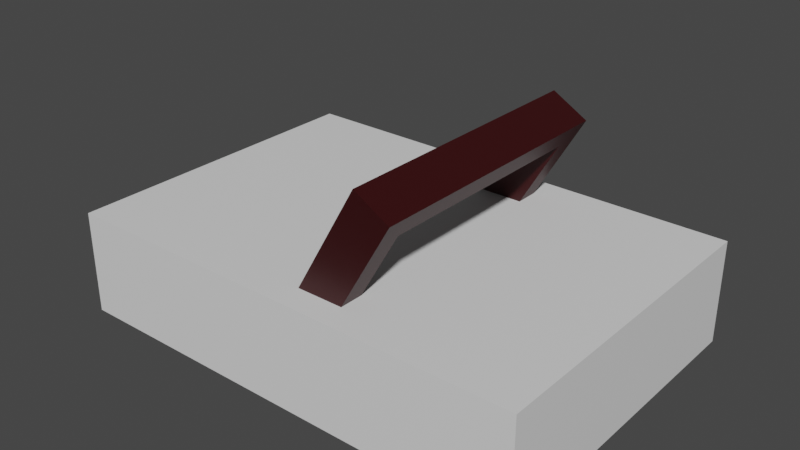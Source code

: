 # Source: light_switch.blend  (saved by Blender 3.0.42; exported with 4.5.12 LTS)
import bpy
from mathutils import Matrix  # noqa: F401  (used for matrix-valued properties, if any)

bpy.ops.wm.read_factory_settings(use_empty=True)
scene = bpy.context.scene
scene.name = 'Scene'

# ---- materials (node trees are filled in below, after node groups)
mat_material_003 = bpy.data.materials.new('Material.003')
mat_material_003.use_transparent_shadow = False
mat_material_001 = bpy.data.materials.new('Material.001')
mat_material_001.use_transparent_shadow = False

# ---- material node trees
mat_material_003.use_nodes = True; mat_material_003.node_tree.nodes.clear()
_N = mat_material_003.node_tree.nodes; _L = mat_material_003.node_tree.links
n0 = _N.new('ShaderNodeBsdfPrincipled'); n0.name = 'Principled BSDF'; n0.location = (10, 300)
n0.distribution = 'GGX'
n0.subsurface_method = 'RANDOM_WALK_SKIN'
n0.inputs[0].default_value = (0.0331, 0.0008117, 0.001404, 1.0)
n0.inputs[3].default_value = 1.45
n0.inputs[27].default_value = (0.0, 0.0, 0.0, 1.0)
n0.inputs[28].default_value = 1.0
n1 = _N.new('ShaderNodeOutputMaterial'); n1.name = 'Material Output'; n1.location = (300, 300)
_L.new(n0.outputs[0], n1.inputs[0])
n1.is_active_output = True
mat_material_001.use_nodes = True; mat_material_001.node_tree.nodes.clear()
_N = mat_material_001.node_tree.nodes; _L = mat_material_001.node_tree.links
n0 = _N.new('ShaderNodeOutputMaterial'); n0.name = 'Material Output'; n0.location = (300, 300)
n1 = _N.new('ShaderNodeBsdfPrincipled'); n1.name = 'Principled BSDF'; n1.location = (10, 300)
n1.distribution = 'GGX'
n1.subsurface_method = 'RANDOM_WALK_SKIN'
n1.inputs[3].default_value = 1.45
n1.inputs[27].default_value = (0.0, 0.0, 0.0, 1.0)
n1.inputs[28].default_value = 1.0
_L.new(n1.outputs[0], n0.inputs[0])
n0.is_active_output = True

# ---- world
world_world = bpy.data.worlds.new('World'); scene.world = world_world
world_world.use_nodes = True; world_world.node_tree.nodes.clear()
_N = world_world.node_tree.nodes; _L = world_world.node_tree.links
n0 = _N.new('ShaderNodeOutputWorld'); n0.name = 'World Output'; n0.location = (300, 300)
n1 = _N.new('ShaderNodeBackground'); n1.name = 'Background'; n1.location = (10, 300)
n1.inputs[0].default_value = (0.05088, 0.05088, 0.05088, 1.0)
_L.new(n1.outputs[0], n0.inputs[0])
n0.is_active_output = True
world_world.color = (0.05088, 0.05088, 0.05088)
world_world.use_sun_shadow = False
world_world.sun_shadow_jitter_overblur = 0.0

# ---- meshes
me_cube_003 = bpy.data.meshes.new('Cube.003')
me_cube_003.from_pydata([(-1.0, -1.0, -1.0), (-1.0, -1.0, 1.0), (-1.0, 1.0, -1.0), (-1.0, 1.0, 1.0), (1.0, -1.0, -1.0), (1.0, -1.0, 1.0), (1.0, 1.0, -1.0), (1.0, 1.0, 1.0)], [], [(0, 1, 3, 2), (2, 3, 7, 6), (6, 7, 5, 4), (4, 5, 1, 0), (2, 6, 4, 0), (7, 3, 1, 5)])
_uv = me_cube_003.uv_layers.new(name='UVMap')
_uv.uv.foreach_set('vector', [0.375, 0.0, 0.625, 0.0, 0.625, 0.25, 0.375, 0.25, 0.375, 0.25, 0.625, 0.25, 0.625, 0.5, 0.375, 0.5, 0.375, 0.5, 0.625, 0.5, 0.625, 0.75, 0.375, 0.75, 0.375, 0.75, 0.625, 0.75, 0.625, 1.0, 0.375, 1.0, 0.125, 0.5, 0.375, 0.5, 0.375, 0.75, 0.125, 0.75, 0.625, 0.5, 0.875, 0.5, 0.875, 0.75, 0.625, 0.75])
me_cube_003.use_remesh_fix_poles = True
me_cube_003.use_remesh_preserve_attributes = False
me_cube_003.update()
me_cube_004 = bpy.data.meshes.new('Cube.004')
me_cube_004.from_pydata([(-1.018, -1.002, -0.1451), (-1.018, -1.002, 1.855), (-1.018, 0.9984, -0.1451), (-1.018, 0.9984, 1.855), (0.9825, -1.002, -0.1451), (0.9825, -1.002, 1.855), (0.9825, 0.9984, -0.1451), (0.9825, 0.9984, 1.855)], [], [(0, 1, 3, 2), (2, 3, 7, 6), (6, 7, 5, 4), (4, 5, 1, 0), (2, 6, 4, 0), (7, 3, 1, 5)])
_uv = me_cube_004.uv_layers.new(name='UVMap')
_uv.uv.foreach_set('vector', [0.375, 0.0, 0.625, 0.0, 0.625, 0.25, 0.375, 0.25, 0.375, 0.25, 0.625, 0.25, 0.625, 0.5, 0.375, 0.5, 0.375, 0.5, 0.625, 0.5, 0.625, 0.75, 0.375, 0.75, 0.375, 0.75, 0.625, 0.75, 0.625, 1.0, 0.375, 1.0, 0.125, 0.5, 0.375, 0.5, 0.375, 0.75, 0.125, 0.75, 0.625, 0.5, 0.875, 0.5, 0.875, 0.75, 0.625, 0.75])
me_cube_004.materials.append(mat_material_003)
me_cube_004.use_remesh_fix_poles = True
me_cube_004.use_remesh_preserve_attributes = False
me_cube_004.update()
me_cube = bpy.data.meshes.new('Cube')
me_cube.from_pydata([(-1.0, -1.0, -1.0), (-1.0, -1.0, 1.0), (-1.0, 1.0, -1.0), (-1.0, 1.0, 1.0), (1.0, -1.0, -1.0), (1.0, -1.0, 1.0), (1.0, 1.0, -1.0), (1.0, 1.0, 1.0)], [], [(0, 1, 3, 2), (2, 3, 7, 6), (6, 7, 5, 4), (4, 5, 1, 0), (2, 6, 4, 0), (7, 3, 1, 5)])
_uv = me_cube.uv_layers.new(name='UVMap')
_uv.uv.foreach_set('vector', [0.375, 0.0, 0.625, 0.0, 0.625, 0.25, 0.375, 0.25, 0.375, 0.25, 0.625, 0.25, 0.625, 0.5, 0.375, 0.5, 0.375, 0.5, 0.625, 0.5, 0.625, 0.75, 0.375, 0.75, 0.375, 0.75, 0.625, 0.75, 0.625, 1.0, 0.375, 1.0, 0.125, 0.5, 0.375, 0.5, 0.375, 0.75, 0.125, 0.75, 0.625, 0.5, 0.875, 0.5, 0.875, 0.75, 0.625, 0.75])
me_cube.materials.append(mat_material_001)
me_cube.use_remesh_fix_poles = True
me_cube.use_remesh_preserve_attributes = False
me_cube.update()

# ---- objects
ob_cube_002 = bpy.data.objects.new('Cube.002', me_cube_003)
ob_cube_001 = bpy.data.objects.new('Cube.001', me_cube_004)
ob_cube = bpy.data.objects.new('Cube', me_cube)

# ---- transforms, parenting, visibility, modifiers, constraints
ob_cube_002.parent = ob_cube_001
ob_cube_002.matrix_parent_inverse = Matrix(((7.975, -0.0, 0.0, -0.01754), (-0.0, 1.069, -0.0, -0.001554), (0.0, -0.0, 1.751, -0.7691), (-0.0, 0.0, -0.0, 1.0)))
ob_cube_002.location = (0.0, 0.0, 0.9275)
ob_cube_002.scale = (0.1402, 0.7716, 0.4245)
ob_cube_002.hide_render = True
ob_cube_001.location = (0.002199, 0.001453, 0.4392)
ob_cube_001.rotation_euler = (0.0, 0.5236, 0.0)
ob_cube_001.scale = (0.1254, 0.8356, 0.5711)
_m = ob_cube_001.modifiers.new('Boolean', 'BOOLEAN')
_m.object = ob_cube_002
ob_cube.location = (0.002199, 0.001453, 0.4392)
ob_cube.scale = (1.465, 1.0, 0.3194)

# ---- collection membership
scene.collection.objects.link(ob_cube_002)
scene.collection.objects.link(ob_cube_001)
scene.collection.objects.link(ob_cube)

# ---- scene / render settings (as saved in the file)
scene.frame_start = 1; scene.frame_end = 250; scene.frame_set(0)
scene.render.engine = 'BLENDER_EEVEE_NEXT'
scene.cycles.sampling_pattern = 'TABULATED_SOBOL'
scene.cycles.use_light_tree = False
scene.view_settings.view_transform = 'Filmic'
bpy.context.view_layer.update()

# ---- added for rendering (the .blend has no active camera and no usable light): camera, sun
cam_auto = bpy.data.cameras.new('AutoCamera')
cam_auto.lens = 50.0
cam_auto.sensor_width = 36.0
cam_auto.clip_end = 1000.0
ob_auto_camera = bpy.data.objects.new('AutoCamera', cam_auto)
scene.collection.objects.link(ob_auto_camera)
ob_auto_camera.location = (3.49781, -4.19328, 3.56664)
ob_auto_camera.rotation_euler = (1.09748, -7.21219e-08, 0.694738)
scene.camera = ob_auto_camera
light_auto_sun = bpy.data.lights.new('AutoSun', 'SUN')
light_auto_sun.energy = 3.0
light_auto_sun.angle = 0.0523599
ob_auto_sun = bpy.data.objects.new('AutoSun', light_auto_sun)
scene.collection.objects.link(ob_auto_sun)
ob_auto_sun.rotation_euler = (0.872665, 0.174533, 0.523599)
bpy.context.view_layer.update()
